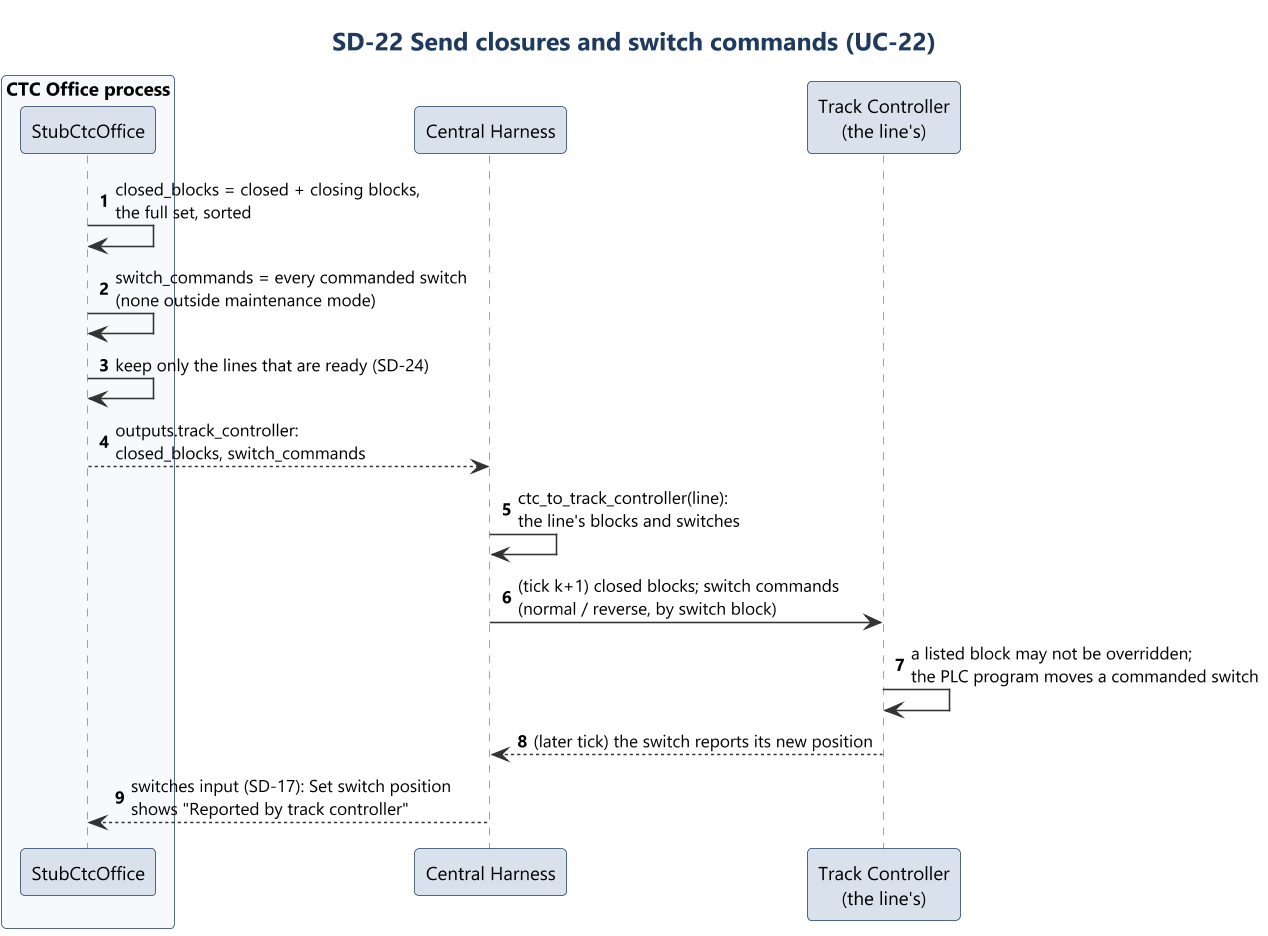

The diagram above was rendered by PlantUML. Its source (embedded in the PNG):
@startuml sd22_closures_switches
!include ../style.iuml
title SD-22 Send closures and switch commands (UC-22)
autonumber

box "CTC Office process" #F7F9FC
participant "StubCtcOffice" as Model
end box
participant "Central Harness" as H
participant "Track Controller\n(the line's)" as TC

Model -> Model : closed_blocks = closed + closing blocks,\nthe full set, sorted
Model -> Model : switch_commands = every commanded switch\n(none outside maintenance mode)
Model -> Model : keep only the lines that are ready (SD-24)
Model --> H : outputs.track_controller:\nclosed_blocks, switch_commands
H -> H : ctc_to_track_controller(line):\nthe line's blocks and switches
H -> TC : (tick k+1) closed blocks; switch commands\n(normal / reverse, by switch block)
TC -> TC : a listed block may not be overridden;\nthe PLC program moves a commanded switch
TC --> H : (later tick) the switch reports its new position
H --> Model : switches input (SD-17): Set switch position\nshows "Reported by track controller"
@enduml